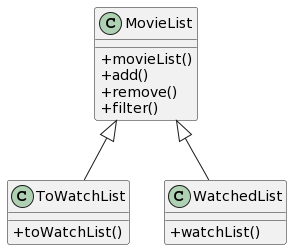

The diagram above was rendered by PlantUML. Its source (embedded in the PNG):
@startuml
'movieList, class diagram'
skinparam classAttributeIconSize 0

MovieList <|-- ToWatchList
MovieList <|-- WatchedList
MovieList : + movieList()
MovieList : + add()
MovieList : + remove()
MovieList : + filter()
WatchedList : + watchList()
ToWatchList : + toWatchList()

newpage
@enduml